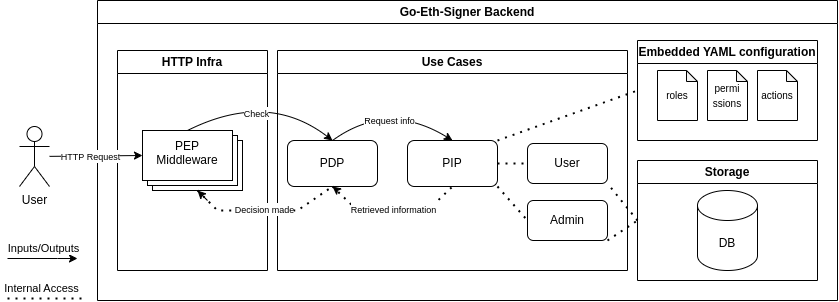

The diagram above was exported from draw.io. Its source (the exported page's mxGraphModel, read from the mxfile embedded in the PNG):
<mxGraphModel dx="1154" dy="523" grid="1" gridSize="10" guides="1" tooltips="1" connect="1" arrows="1" fold="1" page="1" pageScale="1" pageWidth="850" pageHeight="1100" math="0" shadow="0">
  <root>
    <mxCell id="0" />
    <mxCell id="1" parent="0" />
    <mxCell id="e5-NXWp9-ml7v_iZUIUk-1" value="User" style="shape=umlActor;verticalLabelPosition=bottom;verticalAlign=top;html=1;outlineConnect=0;" vertex="1" parent="1">
      <mxGeometry x="22" y="126" width="30" height="60" as="geometry" />
    </mxCell>
    <mxCell id="e5-NXWp9-ml7v_iZUIUk-3" value="" style="endArrow=classic;html=1;rounded=0;" edge="1" parent="1">
      <mxGeometry width="50" height="50" relative="1" as="geometry">
        <mxPoint x="10" y="258" as="sourcePoint" />
        <mxPoint x="80" y="258" as="targetPoint" />
        <Array as="points">
          <mxPoint x="60" y="258" />
        </Array>
      </mxGeometry>
    </mxCell>
    <mxCell id="e5-NXWp9-ml7v_iZUIUk-4" value="Inputs/Outputs" style="edgeLabel;html=1;align=center;verticalAlign=middle;resizable=0;points=[];" vertex="1" connectable="0" parent="e5-NXWp9-ml7v_iZUIUk-3">
      <mxGeometry x="-0.5117" y="-1" relative="1" as="geometry">
        <mxPoint x="18" y="-11" as="offset" />
      </mxGeometry>
    </mxCell>
    <mxCell id="e5-NXWp9-ml7v_iZUIUk-6" value="" style="endArrow=none;dashed=1;html=1;dashPattern=1 3;strokeWidth=2;rounded=0;" edge="1" parent="1">
      <mxGeometry width="50" height="50" relative="1" as="geometry">
        <mxPoint x="10" y="298" as="sourcePoint" />
        <mxPoint x="90" y="298" as="targetPoint" />
      </mxGeometry>
    </mxCell>
    <mxCell id="e5-NXWp9-ml7v_iZUIUk-7" value="Internal Access" style="edgeLabel;html=1;align=center;verticalAlign=middle;resizable=0;points=[];" vertex="1" connectable="0" parent="e5-NXWp9-ml7v_iZUIUk-6">
      <mxGeometry x="-0.3672" y="-1" relative="1" as="geometry">
        <mxPoint x="8" y="-11" as="offset" />
      </mxGeometry>
    </mxCell>
    <mxCell id="e5-NXWp9-ml7v_iZUIUk-8" value="Go-Eth-Signer Backend" style="swimlane;whiteSpace=wrap;html=1;" vertex="1" parent="1">
      <mxGeometry x="100" width="740" height="300" as="geometry" />
    </mxCell>
    <mxCell id="e5-NXWp9-ml7v_iZUIUk-9" value="HTTP Infra" style="swimlane;whiteSpace=wrap;html=1;" vertex="1" parent="e5-NXWp9-ml7v_iZUIUk-8">
      <mxGeometry x="20" y="50" width="150" height="220" as="geometry" />
    </mxCell>
    <mxCell id="e5-NXWp9-ml7v_iZUIUk-18" value="" style="verticalLabelPosition=bottom;verticalAlign=top;html=1;shape=mxgraph.basic.layered_rect;dx=10;outlineConnect=0;whiteSpace=wrap;" vertex="1" parent="e5-NXWp9-ml7v_iZUIUk-9">
      <mxGeometry x="25" y="80" width="100" height="60" as="geometry" />
    </mxCell>
    <mxCell id="e5-NXWp9-ml7v_iZUIUk-21" value="PEP Middleware&lt;div&gt;&lt;br&gt;&lt;/div&gt;" style="text;strokeColor=none;align=center;fillColor=none;html=1;verticalAlign=middle;whiteSpace=wrap;rounded=0;" vertex="1" parent="e5-NXWp9-ml7v_iZUIUk-9">
      <mxGeometry x="40" y="95" width="60" height="30" as="geometry" />
    </mxCell>
    <mxCell id="e5-NXWp9-ml7v_iZUIUk-10" value="Use Cases" style="swimlane;whiteSpace=wrap;html=1;" vertex="1" parent="e5-NXWp9-ml7v_iZUIUk-8">
      <mxGeometry x="180" y="50" width="350" height="220" as="geometry" />
    </mxCell>
    <mxCell id="e5-NXWp9-ml7v_iZUIUk-19" value="PDP" style="rounded=1;whiteSpace=wrap;html=1;" vertex="1" parent="e5-NXWp9-ml7v_iZUIUk-10">
      <mxGeometry x="10" y="90" width="90" height="46" as="geometry" />
    </mxCell>
    <mxCell id="e5-NXWp9-ml7v_iZUIUk-20" value="PIP" style="rounded=1;whiteSpace=wrap;html=1;" vertex="1" parent="e5-NXWp9-ml7v_iZUIUk-10">
      <mxGeometry x="130" y="90" width="90" height="46" as="geometry" />
    </mxCell>
    <mxCell id="e5-NXWp9-ml7v_iZUIUk-28" value="" style="curved=1;endArrow=classic;html=1;rounded=0;exitX=0.5;exitY=0;exitDx=0;exitDy=0;entryX=0.5;entryY=0;entryDx=0;entryDy=0;" edge="1" parent="e5-NXWp9-ml7v_iZUIUk-10" source="e5-NXWp9-ml7v_iZUIUk-19" target="e5-NXWp9-ml7v_iZUIUk-20">
      <mxGeometry width="50" height="50" relative="1" as="geometry">
        <mxPoint x="50" y="90" as="sourcePoint" />
        <mxPoint x="195" y="100" as="targetPoint" />
        <Array as="points">
          <mxPoint x="110" y="50" />
        </Array>
      </mxGeometry>
    </mxCell>
    <mxCell id="e5-NXWp9-ml7v_iZUIUk-29" value="&lt;font style=&quot;font-size: 9px;&quot;&gt;Request info&lt;/font&gt;" style="edgeLabel;html=1;align=center;verticalAlign=middle;resizable=0;points=[];" vertex="1" connectable="0" parent="e5-NXWp9-ml7v_iZUIUk-28">
      <mxGeometry x="0.1119" y="-16" relative="1" as="geometry">
        <mxPoint as="offset" />
      </mxGeometry>
    </mxCell>
    <mxCell id="e5-NXWp9-ml7v_iZUIUk-33" value="" style="endArrow=none;dashed=1;html=1;dashPattern=1 3;strokeWidth=2;rounded=0;entryX=0.5;entryY=1;entryDx=0;entryDy=0;exitX=0.5;exitY=1;exitDx=0;exitDy=0;" edge="1" parent="e5-NXWp9-ml7v_iZUIUk-10" source="e5-NXWp9-ml7v_iZUIUk-19" target="e5-NXWp9-ml7v_iZUIUk-20">
      <mxGeometry width="50" height="50" relative="1" as="geometry">
        <mxPoint x="210" y="170" as="sourcePoint" />
        <mxPoint x="260" y="120" as="targetPoint" />
        <Array as="points">
          <mxPoint x="80" y="160" />
          <mxPoint x="120" y="160" />
          <mxPoint x="150" y="160" />
        </Array>
      </mxGeometry>
    </mxCell>
    <mxCell id="e5-NXWp9-ml7v_iZUIUk-39" value="&lt;font style=&quot;font-size: 9px;&quot;&gt;Retrieved information&lt;/font&gt;" style="edgeLabel;html=1;align=center;verticalAlign=middle;resizable=0;points=[];" vertex="1" connectable="0" parent="e5-NXWp9-ml7v_iZUIUk-33">
      <mxGeometry x="-0.1193" y="1" relative="1" as="geometry">
        <mxPoint x="9" as="offset" />
      </mxGeometry>
    </mxCell>
    <mxCell id="e5-NXWp9-ml7v_iZUIUk-40" value="User" style="rounded=1;whiteSpace=wrap;html=1;" vertex="1" parent="e5-NXWp9-ml7v_iZUIUk-10">
      <mxGeometry x="250" y="93" width="80" height="40" as="geometry" />
    </mxCell>
    <mxCell id="e5-NXWp9-ml7v_iZUIUk-41" value="Admin" style="rounded=1;whiteSpace=wrap;html=1;" vertex="1" parent="e5-NXWp9-ml7v_iZUIUk-10">
      <mxGeometry x="250" y="150" width="80" height="40" as="geometry" />
    </mxCell>
    <mxCell id="e5-NXWp9-ml7v_iZUIUk-42" value="" style="endArrow=none;dashed=1;html=1;dashPattern=1 3;strokeWidth=2;rounded=0;exitX=1;exitY=0.5;exitDx=0;exitDy=0;entryX=0;entryY=0.5;entryDx=0;entryDy=0;" edge="1" parent="e5-NXWp9-ml7v_iZUIUk-10" source="e5-NXWp9-ml7v_iZUIUk-20" target="e5-NXWp9-ml7v_iZUIUk-40">
      <mxGeometry width="50" height="50" relative="1" as="geometry">
        <mxPoint x="210" y="180" as="sourcePoint" />
        <mxPoint x="260" y="130" as="targetPoint" />
      </mxGeometry>
    </mxCell>
    <mxCell id="e5-NXWp9-ml7v_iZUIUk-43" value="" style="endArrow=none;dashed=1;html=1;dashPattern=1 3;strokeWidth=2;rounded=0;exitX=1;exitY=1;exitDx=0;exitDy=0;entryX=0;entryY=0.5;entryDx=0;entryDy=0;" edge="1" parent="e5-NXWp9-ml7v_iZUIUk-10" source="e5-NXWp9-ml7v_iZUIUk-20" target="e5-NXWp9-ml7v_iZUIUk-41">
      <mxGeometry width="50" height="50" relative="1" as="geometry">
        <mxPoint x="230" y="123" as="sourcePoint" />
        <mxPoint x="260" y="80" as="targetPoint" />
      </mxGeometry>
    </mxCell>
    <mxCell id="e5-NXWp9-ml7v_iZUIUk-11" value="Embedded YAML configuration" style="swimlane;whiteSpace=wrap;html=1;" vertex="1" parent="e5-NXWp9-ml7v_iZUIUk-8">
      <mxGeometry x="540" y="40" width="180" height="100" as="geometry" />
    </mxCell>
    <mxCell id="e5-NXWp9-ml7v_iZUIUk-13" value="&lt;font style=&quot;font-size: 10px;&quot;&gt;roles&lt;/font&gt;" style="shape=note;whiteSpace=wrap;html=1;backgroundOutline=1;darkOpacity=0.05;size=11;" vertex="1" parent="e5-NXWp9-ml7v_iZUIUk-11">
      <mxGeometry x="20" y="30" width="40" height="50" as="geometry" />
    </mxCell>
    <mxCell id="e5-NXWp9-ml7v_iZUIUk-14" value="&lt;font style=&quot;font-size: 10px;&quot;&gt;permi&lt;br&gt;ssions&lt;/font&gt;" style="shape=note;whiteSpace=wrap;html=1;backgroundOutline=1;darkOpacity=0.05;size=11;" vertex="1" parent="e5-NXWp9-ml7v_iZUIUk-11">
      <mxGeometry x="70" y="30" width="40" height="50" as="geometry" />
    </mxCell>
    <mxCell id="e5-NXWp9-ml7v_iZUIUk-15" value="&lt;font style=&quot;font-size: 10px;&quot;&gt;actions&lt;/font&gt;" style="shape=note;whiteSpace=wrap;html=1;backgroundOutline=1;darkOpacity=0.05;size=11;" vertex="1" parent="e5-NXWp9-ml7v_iZUIUk-11">
      <mxGeometry x="120" y="30" width="40" height="50" as="geometry" />
    </mxCell>
    <mxCell id="e5-NXWp9-ml7v_iZUIUk-16" value="Storage" style="swimlane;whiteSpace=wrap;html=1;" vertex="1" parent="e5-NXWp9-ml7v_iZUIUk-8">
      <mxGeometry x="540" y="160" width="180" height="120" as="geometry" />
    </mxCell>
    <mxCell id="e5-NXWp9-ml7v_iZUIUk-17" value="DB" style="shape=cylinder3;whiteSpace=wrap;html=1;boundedLbl=1;backgroundOutline=1;size=15;" vertex="1" parent="e5-NXWp9-ml7v_iZUIUk-16">
      <mxGeometry x="60" y="30" width="60" height="80" as="geometry" />
    </mxCell>
    <mxCell id="e5-NXWp9-ml7v_iZUIUk-27" value="" style="curved=1;endArrow=classic;html=1;rounded=0;exitX=0;exitY=0;exitDx=45;exitDy=0;exitPerimeter=0;entryX=0.5;entryY=0;entryDx=0;entryDy=0;" edge="1" parent="e5-NXWp9-ml7v_iZUIUk-8" source="e5-NXWp9-ml7v_iZUIUk-18" target="e5-NXWp9-ml7v_iZUIUk-19">
      <mxGeometry width="50" height="50" relative="1" as="geometry">
        <mxPoint x="390" y="210" as="sourcePoint" />
        <mxPoint x="440" y="160" as="targetPoint" />
        <Array as="points">
          <mxPoint x="170" y="90" />
        </Array>
      </mxGeometry>
    </mxCell>
    <mxCell id="e5-NXWp9-ml7v_iZUIUk-30" value="&lt;font style=&quot;font-size: 9px;&quot;&gt;Check&lt;/font&gt;" style="edgeLabel;html=1;align=center;verticalAlign=middle;resizable=0;points=[];" vertex="1" connectable="0" parent="e5-NXWp9-ml7v_iZUIUk-27">
      <mxGeometry x="-0.1932" y="-15" relative="1" as="geometry">
        <mxPoint as="offset" />
      </mxGeometry>
    </mxCell>
    <mxCell id="e5-NXWp9-ml7v_iZUIUk-31" value="" style="endArrow=none;dashed=1;html=1;dashPattern=1 3;strokeWidth=2;rounded=0;exitX=0;exitY=0;exitDx=55;exitDy=60;exitPerimeter=0;entryX=0.5;entryY=1;entryDx=0;entryDy=0;" edge="1" parent="e5-NXWp9-ml7v_iZUIUk-8" source="e5-NXWp9-ml7v_iZUIUk-18" target="e5-NXWp9-ml7v_iZUIUk-19">
      <mxGeometry width="50" height="50" relative="1" as="geometry">
        <mxPoint x="390" y="220" as="sourcePoint" />
        <mxPoint x="440" y="170" as="targetPoint" />
        <Array as="points">
          <mxPoint x="120" y="210" />
          <mxPoint x="200" y="210" />
        </Array>
      </mxGeometry>
    </mxCell>
    <mxCell id="e5-NXWp9-ml7v_iZUIUk-38" value="&lt;font style=&quot;font-size: 9px;&quot;&gt;Decision made&lt;/font&gt;" style="edgeLabel;html=1;align=center;verticalAlign=middle;resizable=0;points=[];" vertex="1" connectable="0" parent="e5-NXWp9-ml7v_iZUIUk-31">
      <mxGeometry x="-0.1973" y="1" relative="1" as="geometry">
        <mxPoint x="14" as="offset" />
      </mxGeometry>
    </mxCell>
    <mxCell id="e5-NXWp9-ml7v_iZUIUk-46" value="" style="endArrow=none;dashed=1;html=1;dashPattern=1 3;strokeWidth=2;rounded=0;entryX=0;entryY=0.5;entryDx=0;entryDy=0;exitX=1;exitY=0;exitDx=0;exitDy=0;" edge="1" parent="e5-NXWp9-ml7v_iZUIUk-8" source="e5-NXWp9-ml7v_iZUIUk-20" target="e5-NXWp9-ml7v_iZUIUk-11">
      <mxGeometry width="50" height="50" relative="1" as="geometry">
        <mxPoint x="390" y="230" as="sourcePoint" />
        <mxPoint x="440" y="180" as="targetPoint" />
      </mxGeometry>
    </mxCell>
    <mxCell id="e5-NXWp9-ml7v_iZUIUk-47" value="" style="endArrow=none;dashed=1;html=1;dashPattern=1 3;strokeWidth=2;rounded=0;entryX=1;entryY=1;entryDx=0;entryDy=0;exitX=0;exitY=0.5;exitDx=0;exitDy=0;" edge="1" parent="e5-NXWp9-ml7v_iZUIUk-8" source="e5-NXWp9-ml7v_iZUIUk-16" target="e5-NXWp9-ml7v_iZUIUk-40">
      <mxGeometry width="50" height="50" relative="1" as="geometry">
        <mxPoint x="390" y="230" as="sourcePoint" />
        <mxPoint x="440" y="180" as="targetPoint" />
      </mxGeometry>
    </mxCell>
    <mxCell id="e5-NXWp9-ml7v_iZUIUk-48" value="" style="endArrow=none;dashed=1;html=1;dashPattern=1 3;strokeWidth=2;rounded=0;entryX=0;entryY=0.5;entryDx=0;entryDy=0;exitX=1;exitY=1;exitDx=0;exitDy=0;" edge="1" parent="e5-NXWp9-ml7v_iZUIUk-8" source="e5-NXWp9-ml7v_iZUIUk-41" target="e5-NXWp9-ml7v_iZUIUk-16">
      <mxGeometry width="50" height="50" relative="1" as="geometry">
        <mxPoint x="550" y="230" as="sourcePoint" />
        <mxPoint x="520" y="193" as="targetPoint" />
      </mxGeometry>
    </mxCell>
    <mxCell id="e5-NXWp9-ml7v_iZUIUk-22" value="" style="endArrow=classic;html=1;rounded=0;entryX=0;entryY=0;entryDx=0;entryDy=25;entryPerimeter=0;" edge="1" parent="1" source="e5-NXWp9-ml7v_iZUIUk-1" target="e5-NXWp9-ml7v_iZUIUk-18">
      <mxGeometry width="50" height="50" relative="1" as="geometry">
        <mxPoint x="490" y="290" as="sourcePoint" />
        <mxPoint x="540" y="240" as="targetPoint" />
      </mxGeometry>
    </mxCell>
    <mxCell id="e5-NXWp9-ml7v_iZUIUk-24" value="&lt;font style=&quot;font-size: 9px;&quot;&gt;HTTP Request&lt;/font&gt;" style="edgeLabel;html=1;align=center;verticalAlign=middle;resizable=0;points=[];" vertex="1" connectable="0" parent="e5-NXWp9-ml7v_iZUIUk-22">
      <mxGeometry x="-0.1205" relative="1" as="geometry">
        <mxPoint as="offset" />
      </mxGeometry>
    </mxCell>
    <mxCell id="e5-NXWp9-ml7v_iZUIUk-36" value="" style="endArrow=classic;html=1;rounded=0;entryX=0;entryY=0;entryDx=55;entryDy=60;entryPerimeter=0;" edge="1" parent="1" target="e5-NXWp9-ml7v_iZUIUk-18">
      <mxGeometry width="50" height="50" relative="1" as="geometry">
        <mxPoint x="210" y="200" as="sourcePoint" />
        <mxPoint x="540" y="170" as="targetPoint" />
      </mxGeometry>
    </mxCell>
    <mxCell id="e5-NXWp9-ml7v_iZUIUk-37" value="" style="endArrow=classic;html=1;rounded=0;entryX=0.5;entryY=1;entryDx=0;entryDy=0;" edge="1" parent="1" target="e5-NXWp9-ml7v_iZUIUk-19">
      <mxGeometry width="50" height="50" relative="1" as="geometry">
        <mxPoint x="340" y="190" as="sourcePoint" />
        <mxPoint x="540" y="170" as="targetPoint" />
      </mxGeometry>
    </mxCell>
  </root>
</mxGraphModel>